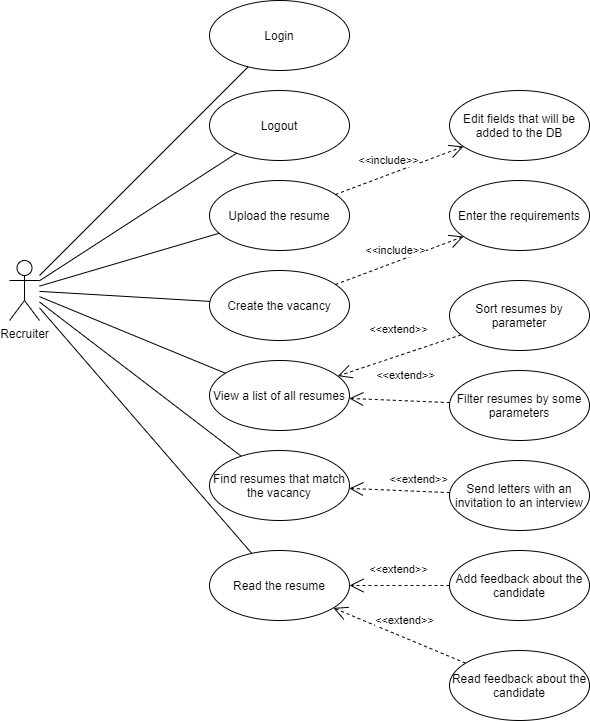

The diagram above was exported from draw.io. Its source (the exported page's mxGraphModel, read from the mxfile embedded in the PNG):
<mxGraphModel dx="2249" dy="727" grid="0" gridSize="10" guides="1" tooltips="1" connect="1" arrows="1" fold="1" page="1" pageScale="1" pageWidth="827" pageHeight="1169" math="0" shadow="0">
  <root>
    <mxCell id="6_W8OLv2iowkn0SneCXd-0" />
    <mxCell id="6_W8OLv2iowkn0SneCXd-1" parent="6_W8OLv2iowkn0SneCXd-0" />
    <mxCell id="6_W8OLv2iowkn0SneCXd-2" value="Recruiter" style="shape=umlActor;verticalLabelPosition=bottom;verticalAlign=top;html=1;" parent="6_W8OLv2iowkn0SneCXd-1" vertex="1">
      <mxGeometry x="-200" y="270" width="30" height="60" as="geometry" />
    </mxCell>
    <mxCell id="6_W8OLv2iowkn0SneCXd-5" value="Filter resumes by some parameters" style="ellipse;whiteSpace=wrap;html=1;" parent="6_W8OLv2iowkn0SneCXd-1" vertex="1">
      <mxGeometry x="240" y="380" width="140" height="70" as="geometry" />
    </mxCell>
    <mxCell id="6_W8OLv2iowkn0SneCXd-6" value="Sort resumes by parameter" style="ellipse;whiteSpace=wrap;html=1;" parent="6_W8OLv2iowkn0SneCXd-1" vertex="1">
      <mxGeometry x="240" y="290" width="140" height="70" as="geometry" />
    </mxCell>
    <mxCell id="6_W8OLv2iowkn0SneCXd-7" value="View a list of all resumes" style="ellipse;whiteSpace=wrap;html=1;" parent="6_W8OLv2iowkn0SneCXd-1" vertex="1">
      <mxGeometry y="370" width="140" height="70" as="geometry" />
    </mxCell>
    <mxCell id="6_W8OLv2iowkn0SneCXd-8" value="Read the resume" style="ellipse;whiteSpace=wrap;html=1;" parent="6_W8OLv2iowkn0SneCXd-1" vertex="1">
      <mxGeometry y="560" width="140" height="70" as="geometry" />
    </mxCell>
    <mxCell id="6_W8OLv2iowkn0SneCXd-9" value="Find resumes that match the vacancy" style="ellipse;whiteSpace=wrap;html=1;" parent="6_W8OLv2iowkn0SneCXd-1" vertex="1">
      <mxGeometry y="460" width="140" height="70" as="geometry" />
    </mxCell>
    <mxCell id="6_W8OLv2iowkn0SneCXd-10" value="Enter the requirements" style="ellipse;whiteSpace=wrap;html=1;" parent="6_W8OLv2iowkn0SneCXd-1" vertex="1">
      <mxGeometry x="240" y="190" width="140" height="70" as="geometry" />
    </mxCell>
    <mxCell id="6_W8OLv2iowkn0SneCXd-11" value="Create the vacancy" style="ellipse;whiteSpace=wrap;html=1;" parent="6_W8OLv2iowkn0SneCXd-1" vertex="1">
      <mxGeometry y="280" width="140" height="70" as="geometry" />
    </mxCell>
    <mxCell id="6_W8OLv2iowkn0SneCXd-12" value="Edit fields that will be added to the DB" style="ellipse;whiteSpace=wrap;html=1;" parent="6_W8OLv2iowkn0SneCXd-1" vertex="1">
      <mxGeometry x="240" y="100" width="140" height="70" as="geometry" />
    </mxCell>
    <mxCell id="6_W8OLv2iowkn0SneCXd-13" value="Upload the resume" style="ellipse;whiteSpace=wrap;html=1;" parent="6_W8OLv2iowkn0SneCXd-1" vertex="1">
      <mxGeometry y="190" width="140" height="70" as="geometry" />
    </mxCell>
    <mxCell id="6_W8OLv2iowkn0SneCXd-14" value="Logout" style="ellipse;whiteSpace=wrap;html=1;" parent="6_W8OLv2iowkn0SneCXd-1" vertex="1">
      <mxGeometry y="100" width="140" height="70" as="geometry" />
    </mxCell>
    <mxCell id="6_W8OLv2iowkn0SneCXd-15" value="Login" style="ellipse;whiteSpace=wrap;html=1;" parent="6_W8OLv2iowkn0SneCXd-1" vertex="1">
      <mxGeometry y="10" width="140" height="70" as="geometry" />
    </mxCell>
    <mxCell id="6_W8OLv2iowkn0SneCXd-16" value="&amp;lt;&amp;lt;extend&amp;gt;&amp;gt;" style="endArrow=open;endSize=12;dashed=1;html=1;rounded=0;" parent="6_W8OLv2iowkn0SneCXd-1" source="6_W8OLv2iowkn0SneCXd-5" target="6_W8OLv2iowkn0SneCXd-7" edge="1">
      <mxGeometry x="-0.1111" y="-25" width="160" relative="1" as="geometry">
        <mxPoint x="260" y="635" as="sourcePoint" />
        <mxPoint x="220" y="585" as="targetPoint" />
        <mxPoint as="offset" />
      </mxGeometry>
    </mxCell>
    <mxCell id="6_W8OLv2iowkn0SneCXd-18" value="&amp;lt;&amp;lt;include&amp;gt;&amp;gt;" style="endArrow=open;endSize=12;dashed=1;html=1;rounded=0;" parent="6_W8OLv2iowkn0SneCXd-1" source="6_W8OLv2iowkn0SneCXd-13" target="6_W8OLv2iowkn0SneCXd-12" edge="1">
      <mxGeometry x="-0.0946" y="13" width="160" relative="1" as="geometry">
        <mxPoint x="135" y="520" as="sourcePoint" />
        <mxPoint x="170" y="460" as="targetPoint" />
        <mxPoint as="offset" />
      </mxGeometry>
    </mxCell>
    <mxCell id="6_W8OLv2iowkn0SneCXd-23" value="" style="endArrow=none;html=1;rounded=0;" parent="6_W8OLv2iowkn0SneCXd-1" source="6_W8OLv2iowkn0SneCXd-14" target="6_W8OLv2iowkn0SneCXd-2" edge="1">
      <mxGeometry relative="1" as="geometry">
        <mxPoint x="-20" y="360" as="sourcePoint" />
        <mxPoint x="-80" y="280" as="targetPoint" />
      </mxGeometry>
    </mxCell>
    <mxCell id="6_W8OLv2iowkn0SneCXd-24" value="" style="endArrow=none;html=1;rounded=0;" parent="6_W8OLv2iowkn0SneCXd-1" source="6_W8OLv2iowkn0SneCXd-15" target="6_W8OLv2iowkn0SneCXd-2" edge="1">
      <mxGeometry relative="1" as="geometry">
        <mxPoint x="120" y="310" as="sourcePoint" />
        <mxPoint x="160" y="280" as="targetPoint" />
      </mxGeometry>
    </mxCell>
    <mxCell id="6_W8OLv2iowkn0SneCXd-25" value="" style="endArrow=none;html=1;rounded=0;" parent="6_W8OLv2iowkn0SneCXd-1" source="6_W8OLv2iowkn0SneCXd-2" target="6_W8OLv2iowkn0SneCXd-13" edge="1">
      <mxGeometry relative="1" as="geometry">
        <mxPoint x="210" y="290" as="sourcePoint" />
        <mxPoint x="370" y="290" as="targetPoint" />
      </mxGeometry>
    </mxCell>
    <mxCell id="B4wn7bH3Y3XROCuI3UiY-0" value="" style="endArrow=none;html=1;rounded=0;" parent="6_W8OLv2iowkn0SneCXd-1" source="6_W8OLv2iowkn0SneCXd-2" target="6_W8OLv2iowkn0SneCXd-11" edge="1">
      <mxGeometry relative="1" as="geometry">
        <mxPoint x="460" y="230" as="sourcePoint" />
        <mxPoint x="620" y="230" as="targetPoint" />
      </mxGeometry>
    </mxCell>
    <mxCell id="B4wn7bH3Y3XROCuI3UiY-3" value="&amp;lt;&amp;lt;include&amp;gt;&amp;gt;" style="endArrow=open;endSize=12;dashed=1;html=1;rounded=0;" parent="6_W8OLv2iowkn0SneCXd-1" source="6_W8OLv2iowkn0SneCXd-11" target="6_W8OLv2iowkn0SneCXd-10" edge="1">
      <mxGeometry x="-0.011" y="11" width="160" relative="1" as="geometry">
        <mxPoint x="240" y="405" as="sourcePoint" />
        <mxPoint x="170" y="405" as="targetPoint" />
        <mxPoint as="offset" />
      </mxGeometry>
    </mxCell>
    <mxCell id="B4wn7bH3Y3XROCuI3UiY-4" value="" style="endArrow=none;html=1;rounded=0;" parent="6_W8OLv2iowkn0SneCXd-1" source="6_W8OLv2iowkn0SneCXd-2" target="6_W8OLv2iowkn0SneCXd-9" edge="1">
      <mxGeometry relative="1" as="geometry">
        <mxPoint x="-155" y="300" as="sourcePoint" />
        <mxPoint x="310" y="110" as="targetPoint" />
      </mxGeometry>
    </mxCell>
    <mxCell id="B4wn7bH3Y3XROCuI3UiY-5" value="&amp;lt;&amp;lt;extend&amp;gt;&amp;gt;" style="endArrow=open;endSize=12;dashed=1;html=1;rounded=0;" parent="6_W8OLv2iowkn0SneCXd-1" source="6_W8OLv2iowkn0SneCXd-6" target="6_W8OLv2iowkn0SneCXd-7" edge="1">
      <mxGeometry x="-0.1111" y="-25" width="160" relative="1" as="geometry">
        <mxPoint x="240" y="505" as="sourcePoint" />
        <mxPoint x="150" y="505" as="targetPoint" />
        <mxPoint as="offset" />
      </mxGeometry>
    </mxCell>
    <mxCell id="B4wn7bH3Y3XROCuI3UiY-6" value="" style="endArrow=none;html=1;rounded=0;" parent="6_W8OLv2iowkn0SneCXd-1" source="6_W8OLv2iowkn0SneCXd-2" target="6_W8OLv2iowkn0SneCXd-7" edge="1">
      <mxGeometry relative="1" as="geometry">
        <mxPoint x="-110" y="260" as="sourcePoint" />
        <mxPoint x="43.420655944955115" y="385.1589561656215" as="targetPoint" />
      </mxGeometry>
    </mxCell>
    <mxCell id="B4wn7bH3Y3XROCuI3UiY-9" value="Send letters with an invitation to an interview" style="ellipse;whiteSpace=wrap;html=1;" parent="6_W8OLv2iowkn0SneCXd-1" vertex="1">
      <mxGeometry x="240" y="470" width="140" height="70" as="geometry" />
    </mxCell>
    <mxCell id="B4wn7bH3Y3XROCuI3UiY-10" value="&amp;lt;&amp;lt;extend&amp;gt;&amp;gt;" style="endArrow=open;endSize=12;dashed=1;html=1;rounded=0;" parent="6_W8OLv2iowkn0SneCXd-1" source="B4wn7bH3Y3XROCuI3UiY-9" target="6_W8OLv2iowkn0SneCXd-9" edge="1">
      <mxGeometry x="-0.3625" y="-13" width="160" relative="1" as="geometry">
        <mxPoint x="268.3536211578196" y="501.37452882751325" as="sourcePoint" />
        <mxPoint x="131.60078981405218" y="438.6503619981073" as="targetPoint" />
        <mxPoint y="1" as="offset" />
      </mxGeometry>
    </mxCell>
    <mxCell id="B4wn7bH3Y3XROCuI3UiY-11" value="Read feedback about the candidate" style="ellipse;whiteSpace=wrap;html=1;" parent="6_W8OLv2iowkn0SneCXd-1" vertex="1">
      <mxGeometry x="240" y="660" width="140" height="70" as="geometry" />
    </mxCell>
    <mxCell id="B4wn7bH3Y3XROCuI3UiY-12" value="&amp;lt;&amp;lt;extend&amp;gt;&amp;gt;" style="endArrow=open;endSize=12;dashed=1;html=1;rounded=0;" parent="6_W8OLv2iowkn0SneCXd-1" source="B4wn7bH3Y3XROCuI3UiY-11" target="6_W8OLv2iowkn0SneCXd-8" edge="1">
      <mxGeometry x="0.0125" y="-16" width="160" relative="1" as="geometry">
        <mxPoint x="268.3536211578196" y="501.37452882751325" as="sourcePoint" />
        <mxPoint x="420" y="550" as="targetPoint" />
        <mxPoint as="offset" />
      </mxGeometry>
    </mxCell>
    <mxCell id="B4wn7bH3Y3XROCuI3UiY-13" value="Add feedback about the candidate" style="ellipse;whiteSpace=wrap;html=1;" parent="6_W8OLv2iowkn0SneCXd-1" vertex="1">
      <mxGeometry x="240" y="560" width="140" height="70" as="geometry" />
    </mxCell>
    <mxCell id="B4wn7bH3Y3XROCuI3UiY-14" value="&amp;lt;&amp;lt;extend&amp;gt;&amp;gt;" style="endArrow=open;endSize=12;dashed=1;html=1;rounded=0;" parent="6_W8OLv2iowkn0SneCXd-1" source="B4wn7bH3Y3XROCuI3UiY-13" target="6_W8OLv2iowkn0SneCXd-8" edge="1">
      <mxGeometry x="0.0125" y="-16" width="160" relative="1" as="geometry">
        <mxPoint x="469.0225284039516" y="482.1882805841211" as="sourcePoint" />
        <mxPoint x="380.7770199487122" y="507.6351371575106" as="targetPoint" />
        <mxPoint as="offset" />
      </mxGeometry>
    </mxCell>
    <mxCell id="B4wn7bH3Y3XROCuI3UiY-16" value="" style="endArrow=none;html=1;rounded=0;" parent="6_W8OLv2iowkn0SneCXd-1" source="6_W8OLv2iowkn0SneCXd-2" target="6_W8OLv2iowkn0SneCXd-8" edge="1">
      <mxGeometry relative="1" as="geometry">
        <mxPoint x="-210" y="480" as="sourcePoint" />
        <mxPoint x="-50" y="480" as="targetPoint" />
      </mxGeometry>
    </mxCell>
  </root>
</mxGraphModel>